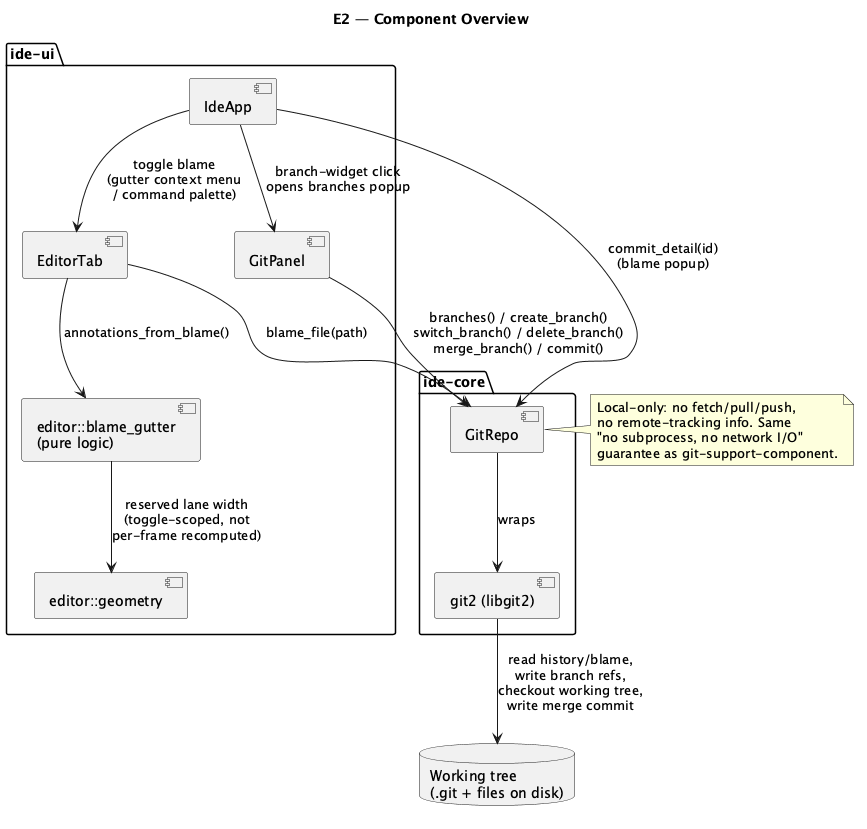

The diagram above was rendered by PlantUML. Its source (embedded in the PNG):
@startuml git-branches-and-blame-component
title E2 — Component Overview

package "ide-core" {
  [GitRepo] as GitRepo
  [git2 (libgit2)] as Git2
}

package "ide-ui" {
  [IdeApp] as IdeApp
  [GitPanel] as GitPanel
  [editor::blame_gutter\n(pure logic)] as BlameGutter
  [editor::geometry] as Geometry
  [EditorTab] as EditorTab
}

database "Working tree\n(.git + files on disk)" as Disk

IdeApp --> GitPanel : branch-widget click\nopens branches popup
GitPanel --> GitRepo : branches() / create_branch()\nswitch_branch() / delete_branch()\nmerge_branch() / commit()
IdeApp --> EditorTab : toggle blame\n(gutter context menu\n/ command palette)
EditorTab --> GitRepo : blame_file(path)
EditorTab --> BlameGutter : annotations_from_blame()
BlameGutter --> Geometry : reserved lane width\n(toggle-scoped, not\nper-frame recomputed)
IdeApp --> GitRepo : commit_detail(id)\n(blame popup)
GitRepo --> Git2 : wraps
Git2 --> Disk : read history/blame,\nwrite branch refs,\ncheckout working tree,\nwrite merge commit

note right of GitRepo
  Local-only: no fetch/pull/push,
  no remote-tracking info. Same
  "no subprocess, no network I/O"
  guarantee as git-support-component.
end note

@enduml